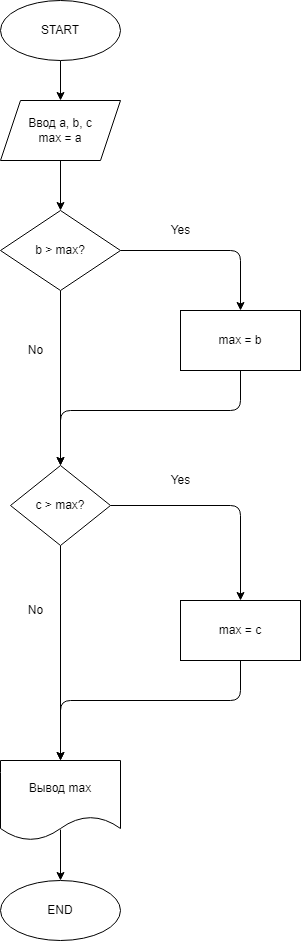

The diagram above was exported from draw.io. Its source (the exported page's mxGraphModel, read from the mxfile embedded in the PNG):
<mxGraphModel dx="882" dy="225" grid="1" gridSize="10" guides="1" tooltips="1" connect="1" arrows="1" fold="1" page="1" pageScale="1" pageWidth="827" pageHeight="1169" math="0" shadow="0">
  <root>
    <mxCell id="0" />
    <mxCell id="1" parent="0" />
    <mxCell id="4" value="" style="edgeStyle=none;html=1;" edge="1" parent="1" source="2" target="3">
      <mxGeometry relative="1" as="geometry" />
    </mxCell>
    <mxCell id="2" value="START" style="ellipse;whiteSpace=wrap;html=1;" vertex="1" parent="1">
      <mxGeometry x="340" y="40" width="120" height="60" as="geometry" />
    </mxCell>
    <mxCell id="6" value="" style="edgeStyle=none;html=1;" edge="1" parent="1" source="3" target="5">
      <mxGeometry relative="1" as="geometry" />
    </mxCell>
    <mxCell id="3" value="Ввод a, b, c&lt;br&gt;max = a" style="shape=parallelogram;perimeter=parallelogramPerimeter;whiteSpace=wrap;html=1;fixedSize=1;" vertex="1" parent="1">
      <mxGeometry x="340" y="140" width="120" height="60" as="geometry" />
    </mxCell>
    <mxCell id="8" value="" style="edgeStyle=none;html=1;" edge="1" parent="1" source="5" target="7">
      <mxGeometry relative="1" as="geometry">
        <Array as="points">
          <mxPoint x="580" y="290" />
        </Array>
      </mxGeometry>
    </mxCell>
    <mxCell id="25" style="edgeStyle=none;html=1;entryX=0.5;entryY=0;entryDx=0;entryDy=0;" edge="1" parent="1" source="5" target="13">
      <mxGeometry relative="1" as="geometry" />
    </mxCell>
    <mxCell id="5" value="b &amp;gt; max?" style="rhombus;whiteSpace=wrap;html=1;" vertex="1" parent="1">
      <mxGeometry x="340" y="250" width="120" height="80" as="geometry" />
    </mxCell>
    <mxCell id="15" style="edgeStyle=none;html=1;entryX=0.5;entryY=0;entryDx=0;entryDy=0;" edge="1" parent="1" source="7" target="13">
      <mxGeometry relative="1" as="geometry">
        <Array as="points">
          <mxPoint x="580" y="450" />
          <mxPoint x="400" y="450" />
        </Array>
      </mxGeometry>
    </mxCell>
    <mxCell id="7" value="max = b" style="whiteSpace=wrap;html=1;" vertex="1" parent="1">
      <mxGeometry x="520" y="350" width="120" height="60" as="geometry" />
    </mxCell>
    <mxCell id="9" value="Yes" style="text;html=1;align=center;verticalAlign=middle;resizable=0;points=[];autosize=1;strokeColor=none;fillColor=none;" vertex="1" parent="1">
      <mxGeometry x="500" y="260" width="40" height="20" as="geometry" />
    </mxCell>
    <mxCell id="12" value="No" style="text;html=1;align=center;verticalAlign=middle;resizable=0;points=[];autosize=1;strokeColor=none;fillColor=none;" vertex="1" parent="1">
      <mxGeometry x="360" y="380" width="30" height="20" as="geometry" />
    </mxCell>
    <mxCell id="17" value="" style="edgeStyle=none;html=1;" edge="1" parent="1" source="13" target="16">
      <mxGeometry relative="1" as="geometry">
        <Array as="points">
          <mxPoint x="580" y="545" />
        </Array>
      </mxGeometry>
    </mxCell>
    <mxCell id="27" value="" style="edgeStyle=none;html=1;" edge="1" parent="1" source="13" target="26">
      <mxGeometry relative="1" as="geometry" />
    </mxCell>
    <mxCell id="13" value="c &amp;gt; max?" style="rhombus;whiteSpace=wrap;html=1;" vertex="1" parent="1">
      <mxGeometry x="350" y="505" width="100" height="80" as="geometry" />
    </mxCell>
    <mxCell id="30" style="edgeStyle=none;html=1;entryX=0.5;entryY=0;entryDx=0;entryDy=0;" edge="1" parent="1" source="16" target="26">
      <mxGeometry relative="1" as="geometry">
        <Array as="points">
          <mxPoint x="580" y="740" />
          <mxPoint x="400" y="740" />
        </Array>
      </mxGeometry>
    </mxCell>
    <mxCell id="16" value="max = c" style="whiteSpace=wrap;html=1;" vertex="1" parent="1">
      <mxGeometry x="520" y="640" width="120" height="60" as="geometry" />
    </mxCell>
    <mxCell id="18" value="Yes" style="text;html=1;align=center;verticalAlign=middle;resizable=0;points=[];autosize=1;strokeColor=none;fillColor=none;" vertex="1" parent="1">
      <mxGeometry x="500" y="510" width="40" height="20" as="geometry" />
    </mxCell>
    <mxCell id="21" value="No" style="text;html=1;align=center;verticalAlign=middle;resizable=0;points=[];autosize=1;strokeColor=none;fillColor=none;" vertex="1" parent="1">
      <mxGeometry x="360" y="640" width="30" height="20" as="geometry" />
    </mxCell>
    <mxCell id="22" value="END" style="ellipse;whiteSpace=wrap;html=1;" vertex="1" parent="1">
      <mxGeometry x="340" y="920" width="120" height="60" as="geometry" />
    </mxCell>
    <mxCell id="29" value="" style="edgeStyle=none;html=1;exitX=0.5;exitY=0.863;exitDx=0;exitDy=0;exitPerimeter=0;" edge="1" parent="1" source="26" target="22">
      <mxGeometry relative="1" as="geometry" />
    </mxCell>
    <mxCell id="26" value="Вывод max" style="shape=document;whiteSpace=wrap;html=1;boundedLbl=1;" vertex="1" parent="1">
      <mxGeometry x="340" y="800" width="120" height="80" as="geometry" />
    </mxCell>
  </root>
</mxGraphModel>